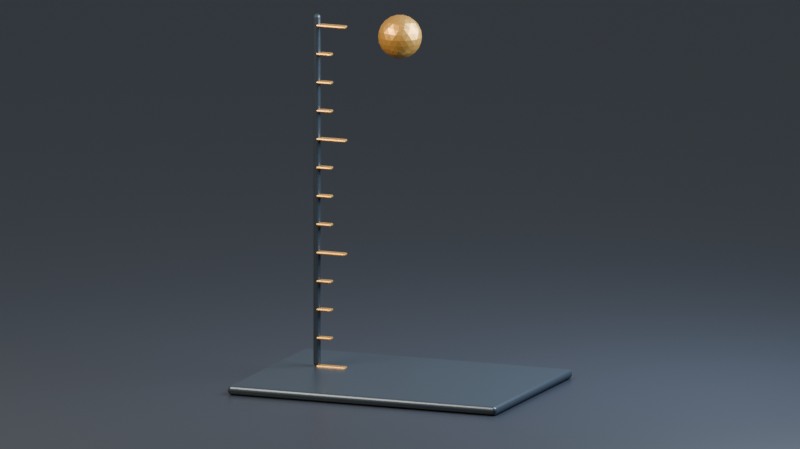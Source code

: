 # Source: queda.blend  (saved by Blender 5.3.31; exported with 4.5.12 LTS)
import bpy
from mathutils import Matrix  # noqa: F401  (used for matrix-valued properties, if any)

bpy.ops.wm.read_factory_settings(use_empty=True)
scene = bpy.context.scene
scene.name = 'Scene'

# ---- materials (node trees are filled in below, after node groups)
mat_fundo = bpy.data.materials.new('Fundo')
mat_fundo.diffuse_color = (0.023, 0.026, 0.034, 1.0)
mat_grafite = bpy.data.materials.new('Grafite')
mat_grafite.diffuse_color = (0.065, 0.082, 0.1, 1.0)
mat_lat_o = bpy.data.materials.new('Latão')
mat_lat_o.diffuse_color = (0.64, 0.32, 0.065, 1.0)

# ---- node groups
ng_esfera_em_queda = bpy.data.node_groups.new('Esfera em queda', 'GeometryNodeTree')
_s = ng_esfera_em_queda.interface.new_socket(name='Geometry', in_out='OUTPUT', socket_type='NodeSocketGeometry')
_N = ng_esfera_em_queda.nodes; _L = ng_esfera_em_queda.links
n0 = _N.new('GeometryNodeMeshIcoSphere'); n0.name = 'Ico Sphere'; n0.location = (0, -30)
n0.inputs[0].default_value = 0.19
n0.inputs[1].default_value = 3
n1 = _N.new('GeometryNodeSetMaterial'); n1.name = 'Set Material'; n1.location = (210, -30)
n1.inputs[2].default_value = mat_lat_o
n2 = _N.new('GeometryNodeTransform'); n2.name = 'Transform Geometry'; n2.location = (400, -30)
n2.width = 160
n2.inputs[1].default_value = (0.0, 0.0, 3.0)
n3 = _N.new('GeometryNodeSimulationInput'); n3.name = 'Simulation Input'; n3.location = (650, -30)
n4 = _N.new('GeometryNodeSimulationOutput'); n4.name = 'Simulation Output'; n4.location = (1300, -30)
n5 = _N.new('ShaderNodeVectorMath'); n5.name = 'Vector Math'; n5.location = (850, -255)
n5.operation = 'SCALE'
n5.inputs[0].default_value = (0.0, 0.0, -1.0)
n6 = _N.new('GeometryNodeSetPosition'); n6.name = 'Set Position'; n6.location = (1060, -30)
n7 = _N.new('NodeGroupOutput'); n7.name = 'Group Output'; n7.location = (1540, -30)
n3.pair_with_output(n4)
_L.new(n0.outputs[0], n1.inputs[0])
_L.new(n1.outputs[0], n2.inputs[0])
_L.new(n2.outputs[0], n3.inputs[0])
_L.new(n3.outputs[0], n5.inputs[3])
_L.new(n3.outputs[1], n6.inputs[0])
_L.new(n5.outputs[0], n6.inputs[3])
_L.new(n6.outputs[0], n4.inputs[1])
_L.new(n4.outputs[0], n7.inputs[0])
n7.is_active_output = True

# ---- material node trees
mat_fundo.use_nodes = True; mat_fundo.node_tree.nodes.clear()
_N = mat_fundo.node_tree.nodes; _L = mat_fundo.node_tree.links
n0 = _N.new('ShaderNodeBsdfPrincipled'); n0.name = 'Principled BSDF'; n0.location = (-200, 100)
n0.inputs[0].default_value = (0.023, 0.026, 0.034, 1.0)
n0.inputs[2].default_value = 0.35
n0.inputs[10].default_value = 0.005
n1 = _N.new('ShaderNodeOutputMaterial'); n1.name = 'Material Output'; n1.location = (200, 100)
_L.new(n0.outputs[0], n1.inputs[0])
n1.is_active_output = True
mat_grafite.use_nodes = True; mat_grafite.node_tree.nodes.clear()
_N = mat_grafite.node_tree.nodes; _L = mat_grafite.node_tree.links
n0 = _N.new('ShaderNodeBsdfPrincipled'); n0.name = 'Principled BSDF'; n0.location = (-200, 100)
n0.inputs[0].default_value = (0.065, 0.082, 0.1, 1.0)
n0.inputs[1].default_value = 0.65
n0.inputs[2].default_value = 0.35
n0.inputs[10].default_value = 0.005
n1 = _N.new('ShaderNodeOutputMaterial'); n1.name = 'Material Output'; n1.location = (200, 100)
_L.new(n0.outputs[0], n1.inputs[0])
n1.is_active_output = True
mat_lat_o.use_nodes = True; mat_lat_o.node_tree.nodes.clear()
_N = mat_lat_o.node_tree.nodes; _L = mat_lat_o.node_tree.links
n0 = _N.new('ShaderNodeBsdfPrincipled'); n0.name = 'Principled BSDF'; n0.location = (-200, 100)
n0.inputs[0].default_value = (0.64, 0.32, 0.065, 1.0)
n0.inputs[1].default_value = 0.65
n0.inputs[2].default_value = 0.35
n0.inputs[10].default_value = 0.005
n1 = _N.new('ShaderNodeOutputMaterial'); n1.name = 'Material Output'; n1.location = (200, 100)
_L.new(n0.outputs[0], n1.inputs[0])
n1.is_active_output = True

# ---- world
world_est_dio = bpy.data.worlds.new('Estúdio'); scene.world = world_est_dio
world_est_dio.use_nodes = True; world_est_dio.node_tree.nodes.clear()
_N = world_est_dio.node_tree.nodes; _L = world_est_dio.node_tree.links
n0 = _N.new('ShaderNodeBackground'); n0.name = 'Background'; n0.location = (-200, 100)
n0.inputs[0].default_value = (0.17, 0.19, 0.22, 1.0)
n1 = _N.new('ShaderNodeOutputWorld'); n1.name = 'World Output'; n1.location = (200, 100)
_L.new(n0.outputs[0], n1.inputs[0])
n1.is_active_output = True

# ---- cameras
cam_camera = bpy.data.cameras.new('Camera')
cam_camera.type = 'ORTHO'
cam_camera.ortho_scale = 6.9

# ---- lights
light_area = bpy.data.lights.new('Area', 'AREA')
light_area.color = (1.0, 0.88, 0.7)
light_area.energy = 750.0
light_area.shape = 'DISK'
light_area.size = 4.0
light_area.size_y = 1.0
light_area_001 = bpy.data.lights.new('Area.001', 'AREA')
light_area_001.color = (0.65, 0.8, 1.0)
light_area_001.energy = 800.0
light_area_001.shape = 'DISK'
light_area_001.size = 4.0
light_area_001.size_y = 1.0

# ---- meshes
me_cube = bpy.data.meshes.new('Cube')
me_cube.from_pydata([(-100.0, -100.0, -0.08), (-100.0, -100.0, 0.08), (-100.0, 100.0, -0.08), (-100.0, 100.0, 0.08), (100.0, -100.0, -0.08), (100.0, -100.0, 0.08), (100.0, 100.0, -0.08), (100.0, 100.0, 0.08)], [], [(0, 1, 3, 2), (2, 3, 7, 6), (6, 7, 5, 4), (4, 5, 1, 0), (2, 6, 4, 0), (7, 3, 1, 5)])
_uv = me_cube.uv_layers.new(name='UVMap')
_uv.uv.foreach_set('vector', [0.375, 0.0, 0.625, 0.0, 0.625, 0.25, 0.375, 0.25, 0.375, 0.25, 0.625, 0.25, 0.625, 0.5, 0.375, 0.5, 0.375, 0.5, 0.625, 0.5, 0.625, 0.75, 0.375, 0.75, 0.375, 0.75, 0.625, 0.75, 0.625, 1.0, 0.375, 1.0, 0.125, 0.5, 0.375, 0.5, 0.375, 0.75, 0.125, 0.75, 0.625, 0.5, 0.875, 0.5, 0.875, 0.75, 0.625, 0.75])
me_cube.materials.append(mat_fundo)
me_cube.update()
me_cube_001 = bpy.data.meshes.new('Cube.001')
me_cube_001.from_pydata([(-1.25, -0.9, -0.04), (-1.25, -0.9, 0.04), (-1.25, 0.9, -0.04), (-1.25, 0.9, 0.04), (1.25, -0.9, -0.04), (1.25, -0.9, 0.04), (1.25, 0.9, -0.04), (1.25, 0.9, 0.04)], [], [(0, 1, 3, 2), (2, 3, 7, 6), (6, 7, 5, 4), (4, 5, 1, 0), (2, 6, 4, 0), (7, 3, 1, 5)])
_uv = me_cube_001.uv_layers.new(name='UVMap')
_uv.uv.foreach_set('vector', [0.375, 0.0, 0.625, 0.0, 0.625, 0.25, 0.375, 0.25, 0.375, 0.25, 0.625, 0.25, 0.625, 0.5, 0.375, 0.5, 0.375, 0.5, 0.625, 0.5, 0.625, 0.75, 0.375, 0.75, 0.375, 0.75, 0.625, 0.75, 0.625, 1.0, 0.375, 1.0, 0.125, 0.5, 0.375, 0.5, 0.375, 0.75, 0.125, 0.75, 0.625, 0.5, 0.875, 0.5, 0.875, 0.75, 0.625, 0.75])
me_cube_001.materials.append(mat_grafite)
me_cube_001.update()
me_cube_002 = bpy.data.meshes.new('Cube.002')
me_cube_002.from_pydata([(-0.03, -0.035, -1.55), (-0.03, -0.035, 1.55), (-0.03, 0.035, -1.55), (-0.03, 0.035, 1.55), (0.03, -0.035, -1.55), (0.03, -0.035, 1.55), (0.03, 0.035, -1.55), (0.03, 0.035, 1.55)], [], [(0, 1, 3, 2), (2, 3, 7, 6), (6, 7, 5, 4), (4, 5, 1, 0), (2, 6, 4, 0), (7, 3, 1, 5)])
_uv = me_cube_002.uv_layers.new(name='UVMap')
_uv.uv.foreach_set('vector', [0.375, 0.0, 0.625, 0.0, 0.625, 0.25, 0.375, 0.25, 0.375, 0.25, 0.625, 0.25, 0.625, 0.5, 0.375, 0.5, 0.375, 0.5, 0.625, 0.5, 0.625, 0.75, 0.375, 0.75, 0.375, 0.75, 0.625, 0.75, 0.625, 1.0, 0.375, 1.0, 0.125, 0.5, 0.375, 0.5, 0.375, 0.75, 0.125, 0.75, 0.625, 0.5, 0.875, 0.5, 0.875, 0.75, 0.625, 0.75])
me_cube_002.materials.append(mat_grafite)
me_cube_002.update()
me_cube_003 = bpy.data.meshes.new('Cube.003')
me_cube_003.from_pydata([(-0.135, -0.035, -0.0125), (-0.135, -0.035, 0.0125), (-0.135, 0.035, -0.0125), (-0.135, 0.035, 0.0125), (0.135, -0.035, -0.0125), (0.135, -0.035, 0.0125), (0.135, 0.035, -0.0125), (0.135, 0.035, 0.0125)], [], [(0, 1, 3, 2), (2, 3, 7, 6), (6, 7, 5, 4), (4, 5, 1, 0), (2, 6, 4, 0), (7, 3, 1, 5)])
_uv = me_cube_003.uv_layers.new(name='UVMap')
_uv.uv.foreach_set('vector', [0.375, 0.0, 0.625, 0.0, 0.625, 0.25, 0.375, 0.25, 0.375, 0.25, 0.625, 0.25, 0.625, 0.5, 0.375, 0.5, 0.375, 0.5, 0.625, 0.5, 0.625, 0.75, 0.375, 0.75, 0.375, 0.75, 0.625, 0.75, 0.625, 1.0, 0.375, 1.0, 0.125, 0.5, 0.375, 0.5, 0.375, 0.75, 0.125, 0.75, 0.625, 0.5, 0.875, 0.5, 0.875, 0.75, 0.625, 0.75])
me_cube_003.materials.append(mat_lat_o)
me_cube_003.update()
me_cube_004 = bpy.data.meshes.new('Cube.004')
me_cube_004.from_pydata([(-0.07, -0.035, -0.0125), (-0.07, -0.035, 0.0125), (-0.07, 0.035, -0.0125), (-0.07, 0.035, 0.0125), (0.07, -0.035, -0.0125), (0.07, -0.035, 0.0125), (0.07, 0.035, -0.0125), (0.07, 0.035, 0.0125)], [], [(0, 1, 3, 2), (2, 3, 7, 6), (6, 7, 5, 4), (4, 5, 1, 0), (2, 6, 4, 0), (7, 3, 1, 5)])
_uv = me_cube_004.uv_layers.new(name='UVMap')
_uv.uv.foreach_set('vector', [0.375, 0.0, 0.625, 0.0, 0.625, 0.25, 0.375, 0.25, 0.375, 0.25, 0.625, 0.25, 0.625, 0.5, 0.375, 0.5, 0.375, 0.5, 0.625, 0.5, 0.625, 0.75, 0.375, 0.75, 0.375, 0.75, 0.625, 0.75, 0.625, 1.0, 0.375, 1.0, 0.125, 0.5, 0.375, 0.5, 0.375, 0.75, 0.125, 0.75, 0.625, 0.5, 0.875, 0.5, 0.875, 0.75, 0.625, 0.75])
me_cube_004.materials.append(mat_lat_o)
me_cube_004.update()
me_cube_005 = bpy.data.meshes.new('Cube.005')
me_cube_005.from_pydata([(-0.07, -0.035, -0.0125), (-0.07, -0.035, 0.0125), (-0.07, 0.035, -0.0125), (-0.07, 0.035, 0.0125), (0.07, -0.035, -0.0125), (0.07, -0.035, 0.0125), (0.07, 0.035, -0.0125), (0.07, 0.035, 0.0125)], [], [(0, 1, 3, 2), (2, 3, 7, 6), (6, 7, 5, 4), (4, 5, 1, 0), (2, 6, 4, 0), (7, 3, 1, 5)])
_uv = me_cube_005.uv_layers.new(name='UVMap')
_uv.uv.foreach_set('vector', [0.375, 0.0, 0.625, 0.0, 0.625, 0.25, 0.375, 0.25, 0.375, 0.25, 0.625, 0.25, 0.625, 0.5, 0.375, 0.5, 0.375, 0.5, 0.625, 0.5, 0.625, 0.75, 0.375, 0.75, 0.375, 0.75, 0.625, 0.75, 0.625, 1.0, 0.375, 1.0, 0.125, 0.5, 0.375, 0.5, 0.375, 0.75, 0.125, 0.75, 0.625, 0.5, 0.875, 0.5, 0.875, 0.75, 0.625, 0.75])
me_cube_005.materials.append(mat_lat_o)
me_cube_005.update()
me_cube_006 = bpy.data.meshes.new('Cube.006')
me_cube_006.from_pydata([(-0.07, -0.035, -0.0125), (-0.07, -0.035, 0.0125), (-0.07, 0.035, -0.0125), (-0.07, 0.035, 0.0125), (0.07, -0.035, -0.0125), (0.07, -0.035, 0.0125), (0.07, 0.035, -0.0125), (0.07, 0.035, 0.0125)], [], [(0, 1, 3, 2), (2, 3, 7, 6), (6, 7, 5, 4), (4, 5, 1, 0), (2, 6, 4, 0), (7, 3, 1, 5)])
_uv = me_cube_006.uv_layers.new(name='UVMap')
_uv.uv.foreach_set('vector', [0.375, 0.0, 0.625, 0.0, 0.625, 0.25, 0.375, 0.25, 0.375, 0.25, 0.625, 0.25, 0.625, 0.5, 0.375, 0.5, 0.375, 0.5, 0.625, 0.5, 0.625, 0.75, 0.375, 0.75, 0.375, 0.75, 0.625, 0.75, 0.625, 1.0, 0.375, 1.0, 0.125, 0.5, 0.375, 0.5, 0.375, 0.75, 0.125, 0.75, 0.625, 0.5, 0.875, 0.5, 0.875, 0.75, 0.625, 0.75])
me_cube_006.materials.append(mat_lat_o)
me_cube_006.update()
me_cube_007 = bpy.data.meshes.new('Cube.007')
me_cube_007.from_pydata([(-0.135, -0.035, -0.0125), (-0.135, -0.035, 0.0125), (-0.135, 0.035, -0.0125), (-0.135, 0.035, 0.0125), (0.135, -0.035, -0.0125), (0.135, -0.035, 0.0125), (0.135, 0.035, -0.0125), (0.135, 0.035, 0.0125)], [], [(0, 1, 3, 2), (2, 3, 7, 6), (6, 7, 5, 4), (4, 5, 1, 0), (2, 6, 4, 0), (7, 3, 1, 5)])
_uv = me_cube_007.uv_layers.new(name='UVMap')
_uv.uv.foreach_set('vector', [0.375, 0.0, 0.625, 0.0, 0.625, 0.25, 0.375, 0.25, 0.375, 0.25, 0.625, 0.25, 0.625, 0.5, 0.375, 0.5, 0.375, 0.5, 0.625, 0.5, 0.625, 0.75, 0.375, 0.75, 0.375, 0.75, 0.625, 0.75, 0.625, 1.0, 0.375, 1.0, 0.125, 0.5, 0.375, 0.5, 0.375, 0.75, 0.125, 0.75, 0.625, 0.5, 0.875, 0.5, 0.875, 0.75, 0.625, 0.75])
me_cube_007.materials.append(mat_lat_o)
me_cube_007.update()
me_cube_008 = bpy.data.meshes.new('Cube.008')
me_cube_008.from_pydata([(-0.07, -0.035, -0.0125), (-0.07, -0.035, 0.0125), (-0.07, 0.035, -0.0125), (-0.07, 0.035, 0.0125), (0.07, -0.035, -0.0125), (0.07, -0.035, 0.0125), (0.07, 0.035, -0.0125), (0.07, 0.035, 0.0125)], [], [(0, 1, 3, 2), (2, 3, 7, 6), (6, 7, 5, 4), (4, 5, 1, 0), (2, 6, 4, 0), (7, 3, 1, 5)])
_uv = me_cube_008.uv_layers.new(name='UVMap')
_uv.uv.foreach_set('vector', [0.375, 0.0, 0.625, 0.0, 0.625, 0.25, 0.375, 0.25, 0.375, 0.25, 0.625, 0.25, 0.625, 0.5, 0.375, 0.5, 0.375, 0.5, 0.625, 0.5, 0.625, 0.75, 0.375, 0.75, 0.375, 0.75, 0.625, 0.75, 0.625, 1.0, 0.375, 1.0, 0.125, 0.5, 0.375, 0.5, 0.375, 0.75, 0.125, 0.75, 0.625, 0.5, 0.875, 0.5, 0.875, 0.75, 0.625, 0.75])
me_cube_008.materials.append(mat_lat_o)
me_cube_008.update()
me_cube_009 = bpy.data.meshes.new('Cube.009')
me_cube_009.from_pydata([(-0.07, -0.035, -0.0125), (-0.07, -0.035, 0.0125), (-0.07, 0.035, -0.0125), (-0.07, 0.035, 0.0125), (0.07, -0.035, -0.0125), (0.07, -0.035, 0.0125), (0.07, 0.035, -0.0125), (0.07, 0.035, 0.0125)], [], [(0, 1, 3, 2), (2, 3, 7, 6), (6, 7, 5, 4), (4, 5, 1, 0), (2, 6, 4, 0), (7, 3, 1, 5)])
_uv = me_cube_009.uv_layers.new(name='UVMap')
_uv.uv.foreach_set('vector', [0.375, 0.0, 0.625, 0.0, 0.625, 0.25, 0.375, 0.25, 0.375, 0.25, 0.625, 0.25, 0.625, 0.5, 0.375, 0.5, 0.375, 0.5, 0.625, 0.5, 0.625, 0.75, 0.375, 0.75, 0.375, 0.75, 0.625, 0.75, 0.625, 1.0, 0.375, 1.0, 0.125, 0.5, 0.375, 0.5, 0.375, 0.75, 0.125, 0.75, 0.625, 0.5, 0.875, 0.5, 0.875, 0.75, 0.625, 0.75])
me_cube_009.materials.append(mat_lat_o)
me_cube_009.update()
me_cube_010 = bpy.data.meshes.new('Cube.010')
me_cube_010.from_pydata([(-0.07, -0.035, -0.0125), (-0.07, -0.035, 0.0125), (-0.07, 0.035, -0.0125), (-0.07, 0.035, 0.0125), (0.07, -0.035, -0.0125), (0.07, -0.035, 0.0125), (0.07, 0.035, -0.0125), (0.07, 0.035, 0.0125)], [], [(0, 1, 3, 2), (2, 3, 7, 6), (6, 7, 5, 4), (4, 5, 1, 0), (2, 6, 4, 0), (7, 3, 1, 5)])
_uv = me_cube_010.uv_layers.new(name='UVMap')
_uv.uv.foreach_set('vector', [0.375, 0.0, 0.625, 0.0, 0.625, 0.25, 0.375, 0.25, 0.375, 0.25, 0.625, 0.25, 0.625, 0.5, 0.375, 0.5, 0.375, 0.5, 0.625, 0.5, 0.625, 0.75, 0.375, 0.75, 0.375, 0.75, 0.625, 0.75, 0.625, 1.0, 0.375, 1.0, 0.125, 0.5, 0.375, 0.5, 0.375, 0.75, 0.125, 0.75, 0.625, 0.5, 0.875, 0.5, 0.875, 0.75, 0.625, 0.75])
me_cube_010.materials.append(mat_lat_o)
me_cube_010.update()
me_cube_011 = bpy.data.meshes.new('Cube.011')
me_cube_011.from_pydata([(-0.135, -0.035, -0.0125), (-0.135, -0.035, 0.0125), (-0.135, 0.035, -0.0125), (-0.135, 0.035, 0.0125), (0.135, -0.035, -0.0125), (0.135, -0.035, 0.0125), (0.135, 0.035, -0.0125), (0.135, 0.035, 0.0125)], [], [(0, 1, 3, 2), (2, 3, 7, 6), (6, 7, 5, 4), (4, 5, 1, 0), (2, 6, 4, 0), (7, 3, 1, 5)])
_uv = me_cube_011.uv_layers.new(name='UVMap')
_uv.uv.foreach_set('vector', [0.375, 0.0, 0.625, 0.0, 0.625, 0.25, 0.375, 0.25, 0.375, 0.25, 0.625, 0.25, 0.625, 0.5, 0.375, 0.5, 0.375, 0.5, 0.625, 0.5, 0.625, 0.75, 0.375, 0.75, 0.375, 0.75, 0.625, 0.75, 0.625, 1.0, 0.375, 1.0, 0.125, 0.5, 0.375, 0.5, 0.375, 0.75, 0.125, 0.75, 0.625, 0.5, 0.875, 0.5, 0.875, 0.75, 0.625, 0.75])
me_cube_011.materials.append(mat_lat_o)
me_cube_011.update()
me_cube_012 = bpy.data.meshes.new('Cube.012')
me_cube_012.from_pydata([(-0.07, -0.035, -0.0125), (-0.07, -0.035, 0.0125), (-0.07, 0.035, -0.0125), (-0.07, 0.035, 0.0125), (0.07, -0.035, -0.0125), (0.07, -0.035, 0.0125), (0.07, 0.035, -0.0125), (0.07, 0.035, 0.0125)], [], [(0, 1, 3, 2), (2, 3, 7, 6), (6, 7, 5, 4), (4, 5, 1, 0), (2, 6, 4, 0), (7, 3, 1, 5)])
_uv = me_cube_012.uv_layers.new(name='UVMap')
_uv.uv.foreach_set('vector', [0.375, 0.0, 0.625, 0.0, 0.625, 0.25, 0.375, 0.25, 0.375, 0.25, 0.625, 0.25, 0.625, 0.5, 0.375, 0.5, 0.375, 0.5, 0.625, 0.5, 0.625, 0.75, 0.375, 0.75, 0.375, 0.75, 0.625, 0.75, 0.625, 1.0, 0.375, 1.0, 0.125, 0.5, 0.375, 0.5, 0.375, 0.75, 0.125, 0.75, 0.625, 0.5, 0.875, 0.5, 0.875, 0.75, 0.625, 0.75])
me_cube_012.materials.append(mat_lat_o)
me_cube_012.update()
me_cube_013 = bpy.data.meshes.new('Cube.013')
me_cube_013.from_pydata([(-0.07, -0.035, -0.0125), (-0.07, -0.035, 0.0125), (-0.07, 0.035, -0.0125), (-0.07, 0.035, 0.0125), (0.07, -0.035, -0.0125), (0.07, -0.035, 0.0125), (0.07, 0.035, -0.0125), (0.07, 0.035, 0.0125)], [], [(0, 1, 3, 2), (2, 3, 7, 6), (6, 7, 5, 4), (4, 5, 1, 0), (2, 6, 4, 0), (7, 3, 1, 5)])
_uv = me_cube_013.uv_layers.new(name='UVMap')
_uv.uv.foreach_set('vector', [0.375, 0.0, 0.625, 0.0, 0.625, 0.25, 0.375, 0.25, 0.375, 0.25, 0.625, 0.25, 0.625, 0.5, 0.375, 0.5, 0.375, 0.5, 0.625, 0.5, 0.625, 0.75, 0.375, 0.75, 0.375, 0.75, 0.625, 0.75, 0.625, 1.0, 0.375, 1.0, 0.125, 0.5, 0.375, 0.5, 0.375, 0.75, 0.125, 0.75, 0.625, 0.5, 0.875, 0.5, 0.875, 0.75, 0.625, 0.75])
me_cube_013.materials.append(mat_lat_o)
me_cube_013.update()
me_cube_014 = bpy.data.meshes.new('Cube.014')
me_cube_014.from_pydata([(-0.07, -0.035, -0.0125), (-0.07, -0.035, 0.0125), (-0.07, 0.035, -0.0125), (-0.07, 0.035, 0.0125), (0.07, -0.035, -0.0125), (0.07, -0.035, 0.0125), (0.07, 0.035, -0.0125), (0.07, 0.035, 0.0125)], [], [(0, 1, 3, 2), (2, 3, 7, 6), (6, 7, 5, 4), (4, 5, 1, 0), (2, 6, 4, 0), (7, 3, 1, 5)])
_uv = me_cube_014.uv_layers.new(name='UVMap')
_uv.uv.foreach_set('vector', [0.375, 0.0, 0.625, 0.0, 0.625, 0.25, 0.375, 0.25, 0.375, 0.25, 0.625, 0.25, 0.625, 0.5, 0.375, 0.5, 0.375, 0.5, 0.625, 0.5, 0.625, 0.75, 0.375, 0.75, 0.375, 0.75, 0.625, 0.75, 0.625, 1.0, 0.375, 1.0, 0.125, 0.5, 0.375, 0.5, 0.375, 0.75, 0.125, 0.75, 0.625, 0.5, 0.875, 0.5, 0.875, 0.75, 0.625, 0.75])
me_cube_014.materials.append(mat_lat_o)
me_cube_014.update()
me_cube_015 = bpy.data.meshes.new('Cube.015')
me_cube_015.from_pydata([(-0.135, -0.035, -0.0125), (-0.135, -0.035, 0.0125), (-0.135, 0.035, -0.0125), (-0.135, 0.035, 0.0125), (0.135, -0.035, -0.0125), (0.135, -0.035, 0.0125), (0.135, 0.035, -0.0125), (0.135, 0.035, 0.0125)], [], [(0, 1, 3, 2), (2, 3, 7, 6), (6, 7, 5, 4), (4, 5, 1, 0), (2, 6, 4, 0), (7, 3, 1, 5)])
_uv = me_cube_015.uv_layers.new(name='UVMap')
_uv.uv.foreach_set('vector', [0.375, 0.0, 0.625, 0.0, 0.625, 0.25, 0.375, 0.25, 0.375, 0.25, 0.625, 0.25, 0.625, 0.5, 0.375, 0.5, 0.375, 0.5, 0.625, 0.5, 0.625, 0.75, 0.375, 0.75, 0.375, 0.75, 0.625, 0.75, 0.625, 1.0, 0.375, 1.0, 0.125, 0.5, 0.375, 0.5, 0.375, 0.75, 0.125, 0.75, 0.625, 0.5, 0.875, 0.5, 0.875, 0.75, 0.625, 0.75])
me_cube_015.materials.append(mat_lat_o)
me_cube_015.update()
me_suporte = bpy.data.meshes.new('Suporte')
me_suporte.from_pydata([], [], [])
me_suporte.update()

# ---- objects
ob_camera = bpy.data.objects.new('Camera', cam_camera)
ob_area = bpy.data.objects.new('Area', light_area)
ob_area_001 = bpy.data.objects.new('Area.001', light_area_001)
ob_bancada = bpy.data.objects.new('Bancada', me_cube)
ob_base = bpy.data.objects.new('Base', me_cube_001)
ob_r_gua = bpy.data.objects.new('Régua', me_cube_002)
ob_marca_de_altura = bpy.data.objects.new('Marca de altura', me_cube_003)
ob_marca_de_altura_001 = bpy.data.objects.new('Marca de altura.001', me_cube_004)
ob_marca_de_altura_002 = bpy.data.objects.new('Marca de altura.002', me_cube_005)
ob_marca_de_altura_003 = bpy.data.objects.new('Marca de altura.003', me_cube_006)
ob_marca_de_altura_004 = bpy.data.objects.new('Marca de altura.004', me_cube_007)
ob_marca_de_altura_005 = bpy.data.objects.new('Marca de altura.005', me_cube_008)
ob_marca_de_altura_006 = bpy.data.objects.new('Marca de altura.006', me_cube_009)
ob_marca_de_altura_007 = bpy.data.objects.new('Marca de altura.007', me_cube_010)
ob_marca_de_altura_008 = bpy.data.objects.new('Marca de altura.008', me_cube_011)
ob_marca_de_altura_009 = bpy.data.objects.new('Marca de altura.009', me_cube_012)
ob_marca_de_altura_010 = bpy.data.objects.new('Marca de altura.010', me_cube_013)
ob_marca_de_altura_011 = bpy.data.objects.new('Marca de altura.011', me_cube_014)
ob_marca_de_altura_012 = bpy.data.objects.new('Marca de altura.012', me_cube_015)
ob_esfera_em_queda = bpy.data.objects.new('Esfera em queda', me_suporte)

# ---- transforms, parenting, visibility, modifiers, constraints
ob_camera.location = (3.2, -8.0, 3.1)
ob_camera.rotation_euler = (1.37, -1.923e-08, 0.3805)
ob_area.location = (-3.0, -4.0, 6.0)
ob_area.rotation_euler = (0.6947, -4.874e-08, -0.6435)
ob_area_001.location = (3.0, 1.0, 4.0)
ob_area_001.rotation_euler = (0.669, -2.584e-09, 1.893)
ob_bancada.location = (0.0, 0.0, -0.16)
_m = ob_bancada.modifiers.new('Arestas', 'BEVEL')
_m.width = 0.035
_m.width_pct = 0.035
_m.segments = 3
_m = ob_bancada.modifiers.new('Normais', 'WEIGHTED_NORMAL')
ob_base.location = (0.0, 0.0, -0.04)
_m = ob_base.modifiers.new('Arestas', 'BEVEL')
_m.width = 0.035
_m.width_pct = 0.035
_m.segments = 3
_m = ob_base.modifiers.new('Normais', 'WEIGHTED_NORMAL')
ob_r_gua.location = (-0.85, 0.2, 1.55)
_m = ob_r_gua.modifiers.new('Arestas', 'BEVEL')
_m.width = 0.035
_m.width_pct = 0.035
_m.segments = 3
_m = ob_r_gua.modifiers.new('Normais', 'WEIGHTED_NORMAL')
ob_marca_de_altura.location = (-0.715, 0.2, 0.0)
_m = ob_marca_de_altura.modifiers.new('Arestas', 'BEVEL')
_m.width = 0.035
_m.width_pct = 0.035
_m.segments = 3
_m = ob_marca_de_altura.modifiers.new('Normais', 'WEIGHTED_NORMAL')
ob_marca_de_altura_001.location = (-0.78, 0.2, 0.25)
_m = ob_marca_de_altura_001.modifiers.new('Arestas', 'BEVEL')
_m.width = 0.035
_m.width_pct = 0.035
_m.segments = 3
_m = ob_marca_de_altura_001.modifiers.new('Normais', 'WEIGHTED_NORMAL')
ob_marca_de_altura_002.location = (-0.78, 0.2, 0.5)
_m = ob_marca_de_altura_002.modifiers.new('Arestas', 'BEVEL')
_m.width = 0.035
_m.width_pct = 0.035
_m.segments = 3
_m = ob_marca_de_altura_002.modifiers.new('Normais', 'WEIGHTED_NORMAL')
ob_marca_de_altura_003.location = (-0.78, 0.2, 0.75)
_m = ob_marca_de_altura_003.modifiers.new('Arestas', 'BEVEL')
_m.width = 0.035
_m.width_pct = 0.035
_m.segments = 3
_m = ob_marca_de_altura_003.modifiers.new('Normais', 'WEIGHTED_NORMAL')
ob_marca_de_altura_004.location = (-0.715, 0.2, 1.0)
_m = ob_marca_de_altura_004.modifiers.new('Arestas', 'BEVEL')
_m.width = 0.035
_m.width_pct = 0.035
_m.segments = 3
_m = ob_marca_de_altura_004.modifiers.new('Normais', 'WEIGHTED_NORMAL')
ob_marca_de_altura_005.location = (-0.78, 0.2, 1.25)
_m = ob_marca_de_altura_005.modifiers.new('Arestas', 'BEVEL')
_m.width = 0.035
_m.width_pct = 0.035
_m.segments = 3
_m = ob_marca_de_altura_005.modifiers.new('Normais', 'WEIGHTED_NORMAL')
ob_marca_de_altura_006.location = (-0.78, 0.2, 1.5)
_m = ob_marca_de_altura_006.modifiers.new('Arestas', 'BEVEL')
_m.width = 0.035
_m.width_pct = 0.035
_m.segments = 3
_m = ob_marca_de_altura_006.modifiers.new('Normais', 'WEIGHTED_NORMAL')
ob_marca_de_altura_007.location = (-0.78, 0.2, 1.75)
_m = ob_marca_de_altura_007.modifiers.new('Arestas', 'BEVEL')
_m.width = 0.035
_m.width_pct = 0.035
_m.segments = 3
_m = ob_marca_de_altura_007.modifiers.new('Normais', 'WEIGHTED_NORMAL')
ob_marca_de_altura_008.location = (-0.715, 0.2, 2.0)
_m = ob_marca_de_altura_008.modifiers.new('Arestas', 'BEVEL')
_m.width = 0.035
_m.width_pct = 0.035
_m.segments = 3
_m = ob_marca_de_altura_008.modifiers.new('Normais', 'WEIGHTED_NORMAL')
ob_marca_de_altura_009.location = (-0.78, 0.2, 2.25)
_m = ob_marca_de_altura_009.modifiers.new('Arestas', 'BEVEL')
_m.width = 0.035
_m.width_pct = 0.035
_m.segments = 3
_m = ob_marca_de_altura_009.modifiers.new('Normais', 'WEIGHTED_NORMAL')
ob_marca_de_altura_010.location = (-0.78, 0.2, 2.5)
_m = ob_marca_de_altura_010.modifiers.new('Arestas', 'BEVEL')
_m.width = 0.035
_m.width_pct = 0.035
_m.segments = 3
_m = ob_marca_de_altura_010.modifiers.new('Normais', 'WEIGHTED_NORMAL')
ob_marca_de_altura_011.location = (-0.78, 0.2, 2.75)
_m = ob_marca_de_altura_011.modifiers.new('Arestas', 'BEVEL')
_m.width = 0.035
_m.width_pct = 0.035
_m.segments = 3
_m = ob_marca_de_altura_011.modifiers.new('Normais', 'WEIGHTED_NORMAL')
ob_marca_de_altura_012.location = (-0.715, 0.2, 3.0)
_m = ob_marca_de_altura_012.modifiers.new('Arestas', 'BEVEL')
_m.width = 0.035
_m.width_pct = 0.035
_m.segments = 3
_m = ob_marca_de_altura_012.modifiers.new('Normais', 'WEIGHTED_NORMAL')
ob_esfera_em_queda.location = (0.0, 0.0, 0.0)
_m = ob_esfera_em_queda.modifiers.new('Geometry Nodes', 'NODES')
_m.node_group = ng_esfera_em_queda

# ---- collection membership
scene.collection.objects.link(ob_camera)
scene.collection.objects.link(ob_area)
scene.collection.objects.link(ob_area_001)
scene.collection.objects.link(ob_bancada)
scene.collection.objects.link(ob_base)
scene.collection.objects.link(ob_r_gua)
scene.collection.objects.link(ob_marca_de_altura)
scene.collection.objects.link(ob_marca_de_altura_001)
scene.collection.objects.link(ob_marca_de_altura_002)
scene.collection.objects.link(ob_marca_de_altura_003)
scene.collection.objects.link(ob_marca_de_altura_004)
scene.collection.objects.link(ob_marca_de_altura_005)
scene.collection.objects.link(ob_marca_de_altura_006)
scene.collection.objects.link(ob_marca_de_altura_007)
scene.collection.objects.link(ob_marca_de_altura_008)
scene.collection.objects.link(ob_marca_de_altura_009)
scene.collection.objects.link(ob_marca_de_altura_010)
scene.collection.objects.link(ob_marca_de_altura_011)
scene.collection.objects.link(ob_marca_de_altura_012)
scene.collection.objects.link(ob_esfera_em_queda)

# ---- scene / render settings (as saved in the file)
scene.camera = ob_camera
scene.frame_start = 1; scene.frame_end = 73; scene.frame_set(1)
scene.render.engine = 'CYCLES'
scene.render.image_settings.file_format = 'JPEG'
scene.render.image_settings.color_mode = 'RGB'
scene.render.image_settings.quality = 85
scene.render.resolution_x = 820
scene.render.resolution_y = 460
scene.render.bake_bias = 0.0
scene.render.bake_samples = 0
scene.render.compositor_device = 'GPU'
scene.cycles.samples = 8
scene.eevee.use_volume_custom_range = False
scene.eevee.fast_gi_thickness_near = 0.1
scene.eevee.fast_gi_thickness_far = 0.0
scene.eevee.ray_tracing_options.screen_trace_thickness = 0.1
bpy.context.view_layer.update()
